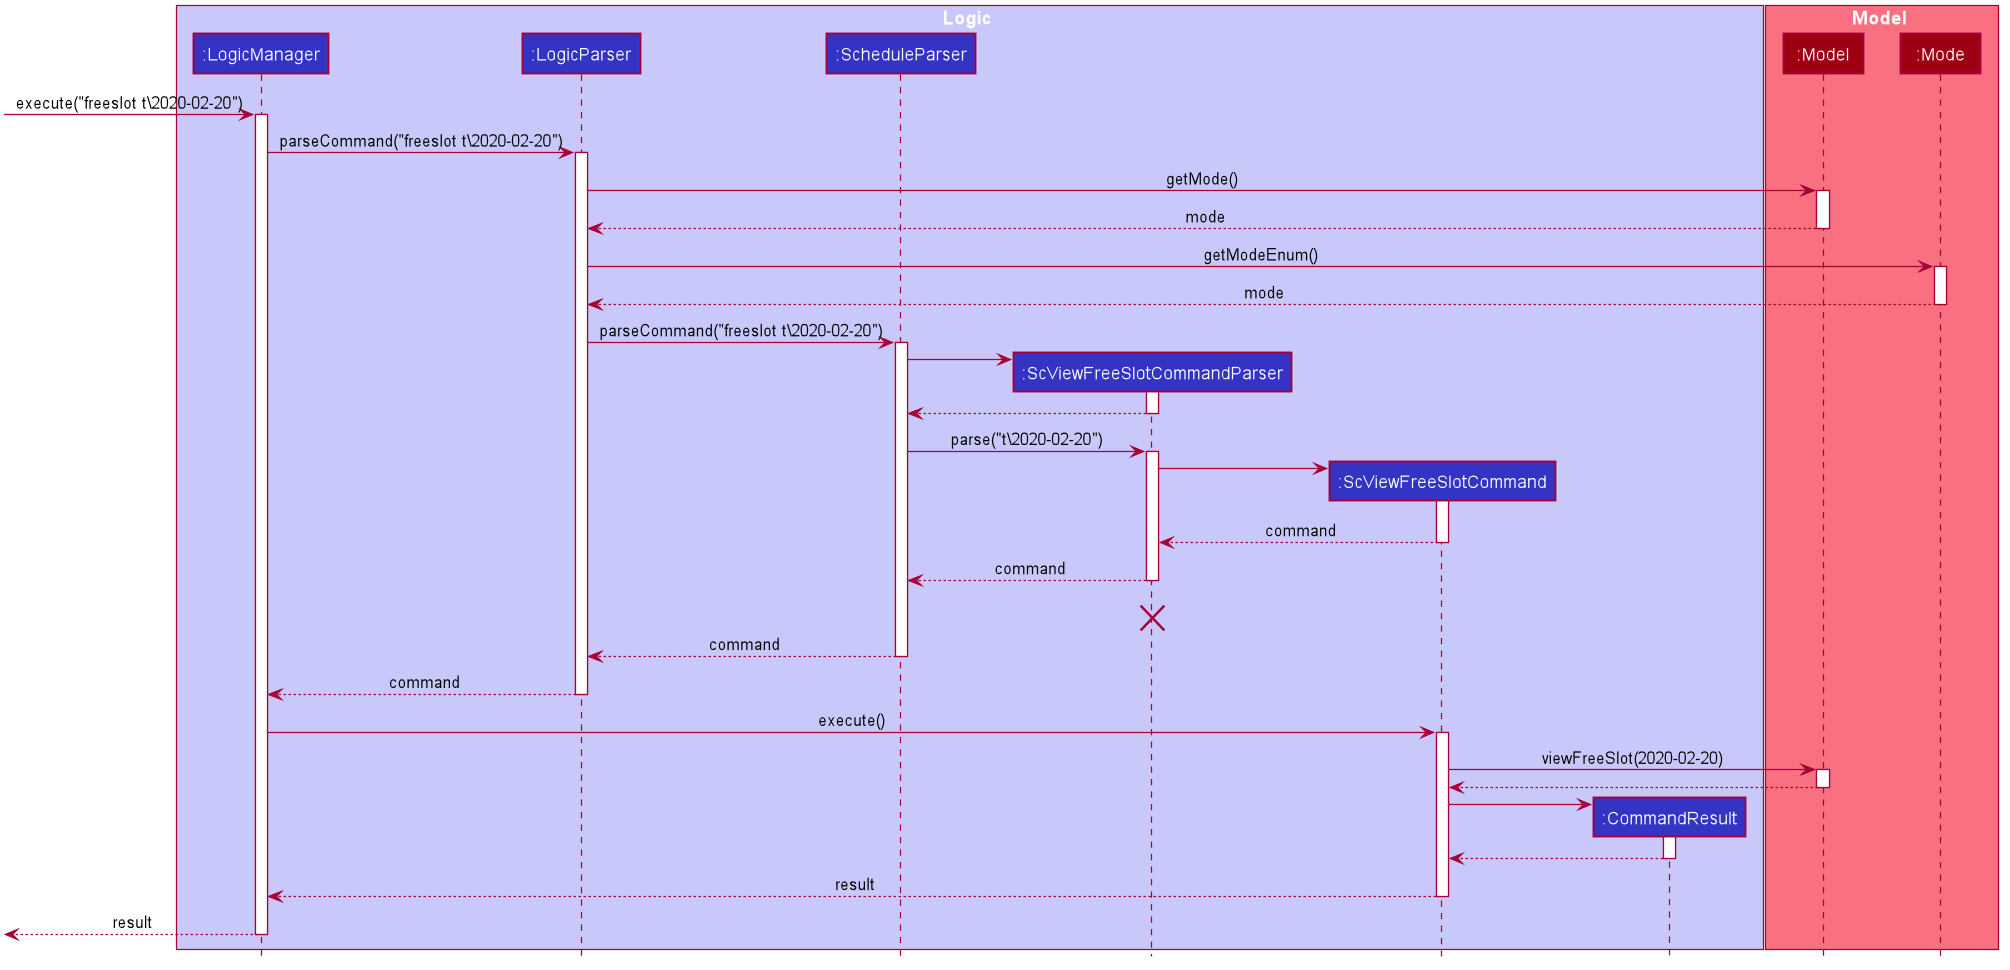

The diagram above was rendered by PlantUML. Its source (embedded in the PNG):
@startuml








skinparam BackgroundColor #FFFFFFF

skinparam Shadowing false

skinparam Class {
    FontColor #FFFFFF
    BorderThickness 1
    BorderColor #FFFFFF
    StereotypeFontColor #FFFFFF
    FontName Arial
}

skinparam Actor {
    BorderColor #000000
    Color #000000
    FontName Arial
}

skinparam Sequence {
    MessageAlign center
    BoxFontSize 15
    BoxPadding 0
    BoxFontColor #FFFFFF
    FontName Arial
}

skinparam Participant {
    FontColor #FFFFFFF
    Padding 20
}

skinparam MinClassWidth 50
skinparam ParticipantPadding 10
skinparam Shadowing false
skinparam DefaultTextAlignment center
skinparam packageStyle Rectangle

hide footbox
hide members
hide circle

box Logic #C8C8FA
participant ":LogicManager" as LogicManager #3333C4
participant ":LogicParser" as LogicParser #3333C4
participant ":ScheduleParser" as ScheduleParser #3333C4
participant ":ScViewFreeSlotCommandParser" as ScViewFreeSlotCommandParser #3333C4
participant ":ScViewFreeSlotCommand" as ScViewFreeSlotCommand #3333C4
participant ":CommandResult" as CommandResult #3333C4
end box

box Model #F97181
participant ":Model" as Model #9D0012
participant ":Mode" as Mode #9D0012
end box
[-> LogicManager : execute("freeslot t\2020-02-20")
activate LogicManager

LogicManager -> LogicParser : parseCommand("freeslot t\2020-02-20")
activate LogicParser

LogicParser -> Model :getMode()
activate Model

Model --> LogicParser : mode
deactivate Model

LogicParser -> Mode :getModeEnum()
activate Mode

Mode --> LogicParser : mode
deactivate Mode

LogicParser -> ScheduleParser : parseCommand("freeslot t\2020-02-20")
activate ScheduleParser

create ScViewFreeSlotCommandParser
ScheduleParser -> ScViewFreeSlotCommandParser
activate ScViewFreeSlotCommandParser

ScViewFreeSlotCommandParser --> ScheduleParser
deactivate ScViewFreeSlotCommandParser

ScheduleParser -> ScViewFreeSlotCommandParser: parse("t\2020-02-20")
activate ScViewFreeSlotCommandParser

create ScViewFreeSlotCommand
ScViewFreeSlotCommandParser -> ScViewFreeSlotCommand
activate ScViewFreeSlotCommand

ScViewFreeSlotCommand --> ScViewFreeSlotCommandParser: command
deactivate ScViewFreeSlotCommand

ScViewFreeSlotCommandParser --> ScheduleParser: command
deactivate ScViewFreeSlotCommandParser
ScViewFreeSlotCommandParser -[hidden]-> ScheduleParser: command
destroy ScViewFreeSlotCommandParser

ScheduleParser --> LogicParser: command
deactivate ScheduleParser

LogicParser --> LogicManager: command
deactivate LogicParser

LogicManager -> ScViewFreeSlotCommand : execute()
activate ScViewFreeSlotCommand

ScViewFreeSlotCommand -> Model : viewFreeSlot(2020-02-20)
activate Model

Model --> ScViewFreeSlotCommand
deactivate Model

create CommandResult
ScViewFreeSlotCommand -> CommandResult
activate CommandResult

CommandResult --> ScViewFreeSlotCommand
deactivate CommandResult

ScViewFreeSlotCommand --> LogicManager: result
deactivate ScViewFreeSlotCommand

[<--LogicManager: result
deactivate LogicManager
@enduml